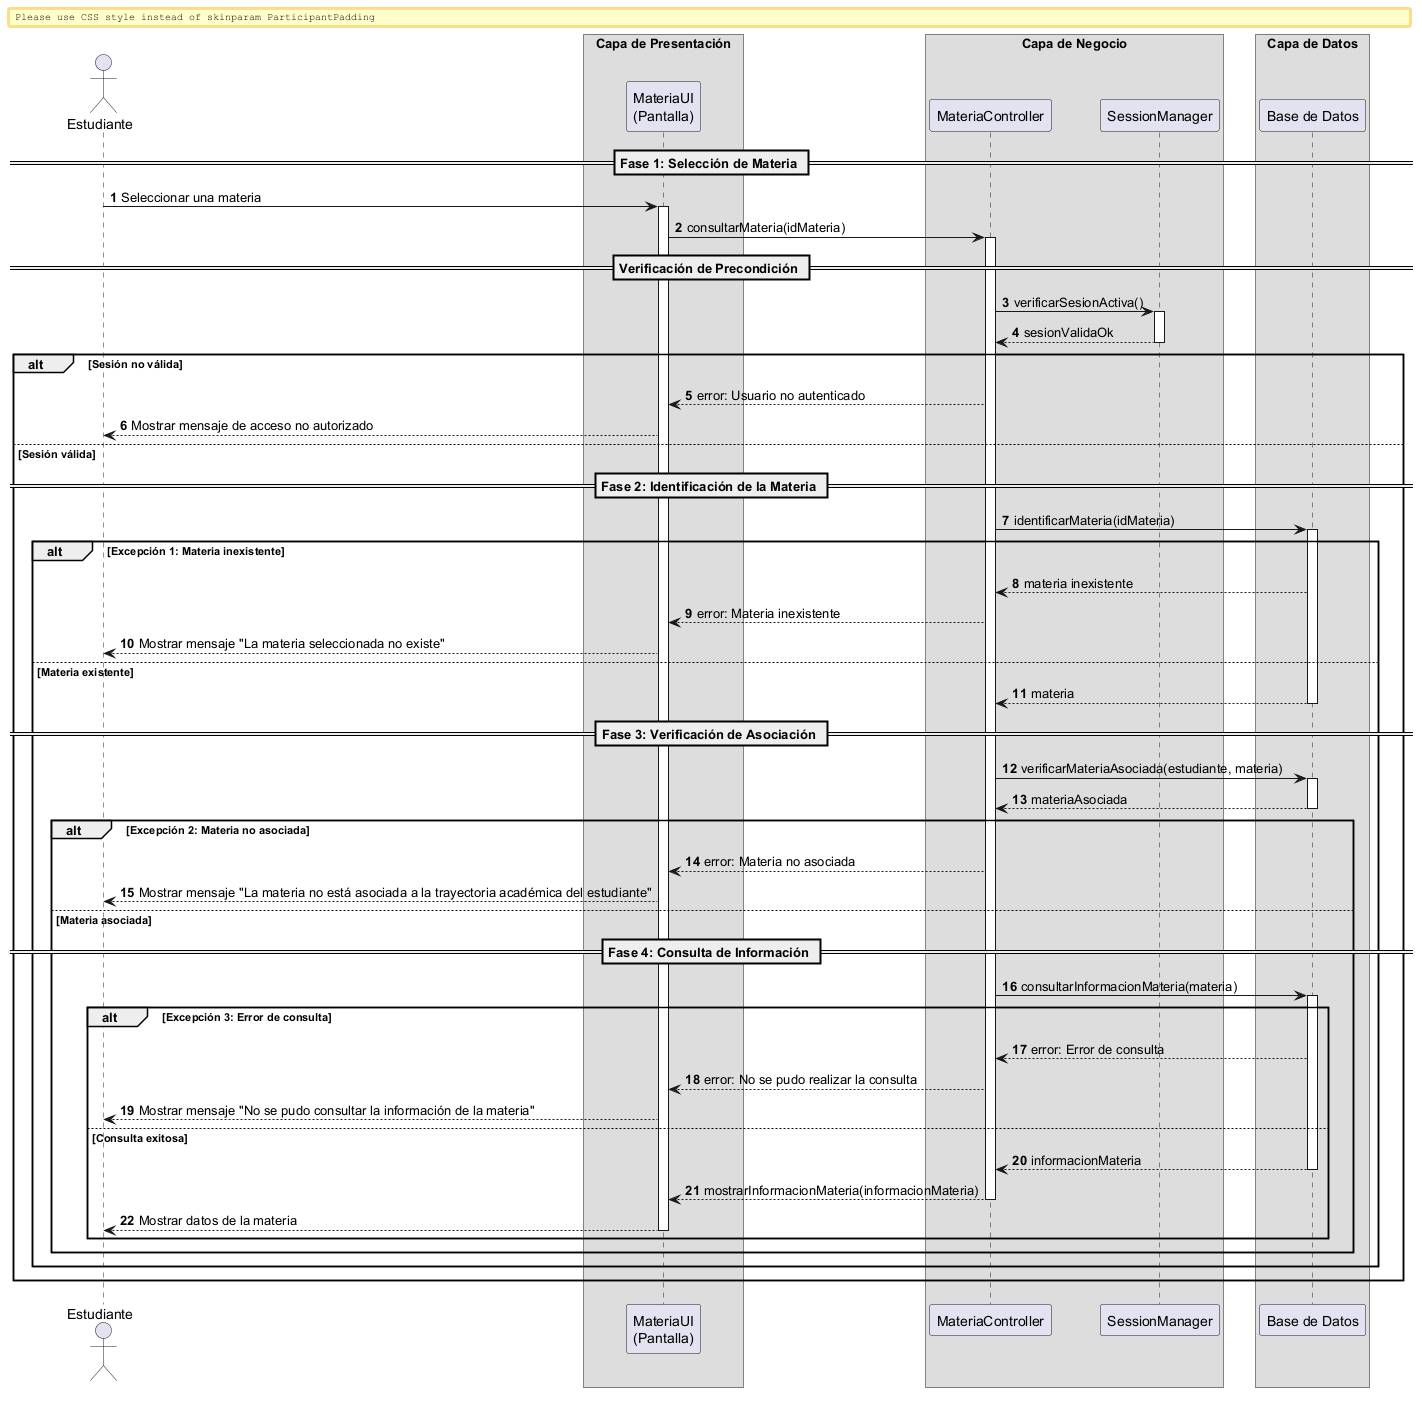

The diagram above was rendered by PlantUML. Its source (embedded in the PNG):
@startuml

autonumber
skinparam BoxPadding 10
skinparam ParticipantPadding 12

actor "Estudiante" as Actor

box "Capa de Presentación" 
    participant "MateriaUI\n(Pantalla)" as UI
end box

box "Capa de Negocio" 
    participant "MateriaController" as Ctrl
    participant "SessionManager" as Session
end box

box "Capa de Datos" 
    participant "Base de Datos" as DB
end box


== Fase 1: Selección de Materia ==

Actor -> UI: Seleccionar una materia
activate UI

UI -> Ctrl: consultarMateria(idMateria)
activate Ctrl

== Verificación de Precondición ==

Ctrl -> Session: verificarSesionActiva()
activate Session
return sesionValidaOk
deactivate Session

alt Sesión no válida

    Ctrl --> UI: error: Usuario no autenticado
    UI --> Actor: Mostrar mensaje de acceso no autorizado

else Sesión válida

    == Fase 2: Identificación de la Materia ==

    Ctrl -> DB: identificarMateria(idMateria)
    activate DB

    alt Excepción 1: Materia inexistente

        DB --> Ctrl: materia inexistente
        Ctrl --> UI: error: Materia inexistente
        UI --> Actor: Mostrar mensaje "La materia seleccionada no existe"

    else Materia existente

        return materia
        deactivate DB

        == Fase 3: Verificación de Asociación ==

        Ctrl -> DB: verificarMateriaAsociada(estudiante, materia)
        activate DB
        return materiaAsociada
        deactivate DB

        alt Excepción 2: Materia no asociada

            Ctrl --> UI: error: Materia no asociada
            UI --> Actor: Mostrar mensaje "La materia no está asociada a la trayectoria académica del estudiante"

        else Materia asociada

            == Fase 4: Consulta de Información ==

            Ctrl -> DB: consultarInformacionMateria(materia)
            activate DB

            alt Excepción 3: Error de consulta

                DB --> Ctrl: error: Error de consulta
                Ctrl --> UI: error: No se pudo realizar la consulta
                UI --> Actor: Mostrar mensaje "No se pudo consultar la información de la materia"

            else Consulta exitosa

                return informacionMateria
                deactivate DB

                Ctrl --> UI: mostrarInformacionMateria(informacionMateria)
                deactivate Ctrl

                UI --> Actor: Mostrar datos de la materia
                deactivate UI

            end
        end
    end
end

@enduml